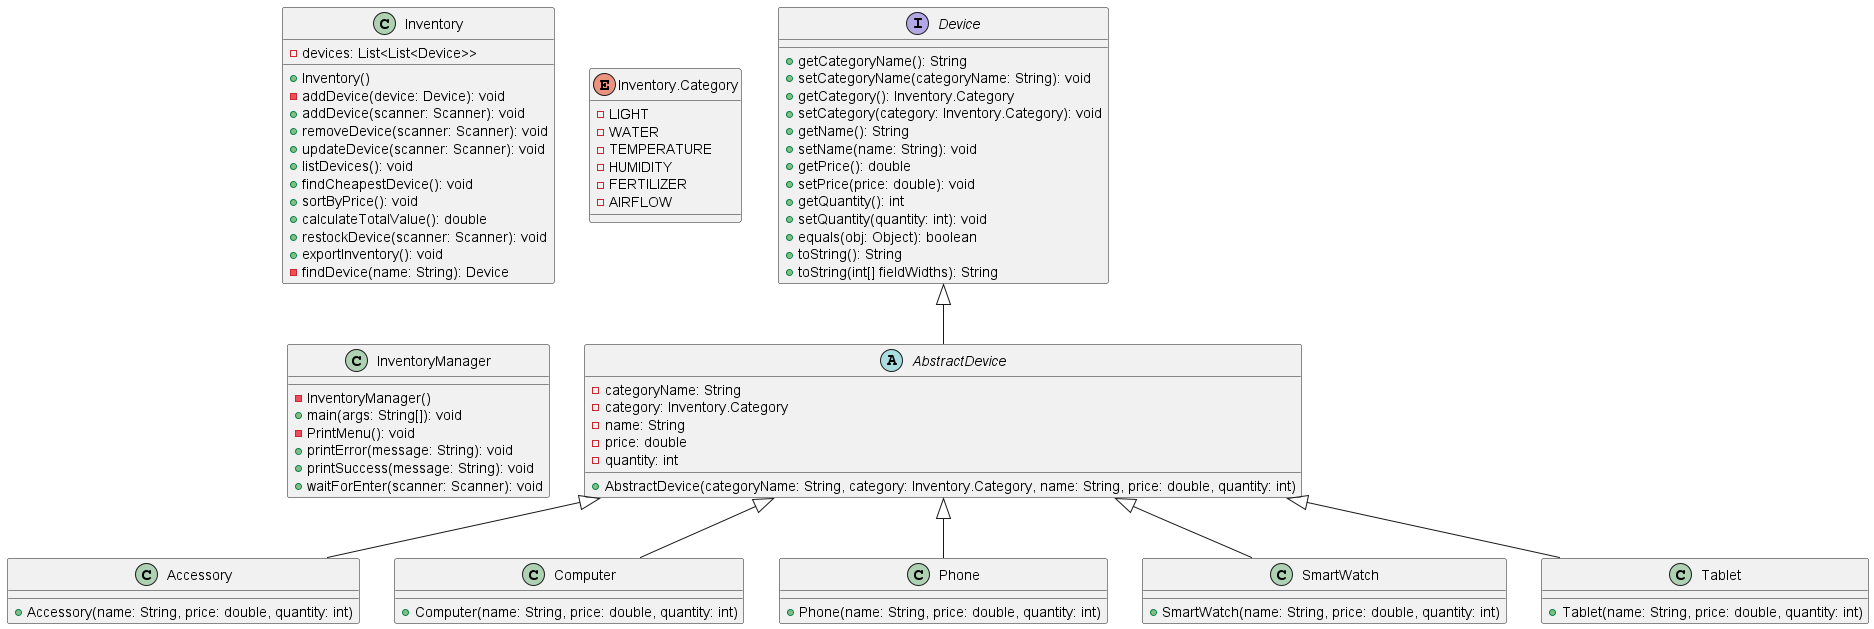

The diagram above was rendered by PlantUML. Its source (embedded in the PNG):
@startuml Class Diagram

interface Device {
  + getCategoryName(): String
  + setCategoryName(categoryName: String): void
  + getCategory(): Inventory.Category
  + setCategory(category: Inventory.Category): void
  + getName(): String
  + setName(name: String): void
  + getPrice(): double
  + setPrice(price: double): void
  + getQuantity(): int
  + setQuantity(quantity: int): void
  + equals(obj: Object): boolean
  + toString(): String
  + toString(int[] fieldWidths): String
}

abstract AbstractDevice {
  - categoryName: String
  - category: Inventory.Category
  - name: String
  - price: double
  - quantity: int
  + AbstractDevice(categoryName: String, category: Inventory.Category, name: String, price: double, quantity: int)
}

Device <|-- AbstractDevice

class Accessory {
  + Accessory(name: String, price: double, quantity: int)
}

class Computer {
  + Computer(name: String, price: double, quantity: int)
}

class Phone {
  + Phone(name: String, price: double, quantity: int)
}

class SmartWatch {
  + SmartWatch(name: String, price: double, quantity: int)
}

class Tablet {
  + Tablet(name: String, price: double, quantity: int)
}

AbstractDevice <|-- Accessory
AbstractDevice <|-- Computer
AbstractDevice <|-- Phone
AbstractDevice <|-- SmartWatch
AbstractDevice <|-- Tablet

class Inventory {
  - devices: List<List<Device>>
  + Inventory()
  - addDevice(device: Device): void
  + addDevice(scanner: Scanner): void
  + removeDevice(scanner: Scanner): void
  + updateDevice(scanner: Scanner): void
  + listDevices(): void
  + findCheapestDevice(): void
  + sortByPrice(): void
  + calculateTotalValue(): double
  + restockDevice(scanner: Scanner): void
  + exportInventory(): void
  - findDevice(name: String): Device
}

enum Inventory.Category {
  - LIGHT
  - WATER
  - TEMPERATURE
  - HUMIDITY
  - FERTILIZER
  - AIRFLOW
}

class InventoryManager {
  - InventoryManager()
  + main(args: String[]): void
  - PrintMenu(): void
  + printError(message: String): void
  + printSuccess(message: String): void
  + waitForEnter(scanner: Scanner): void  
}
@enduml